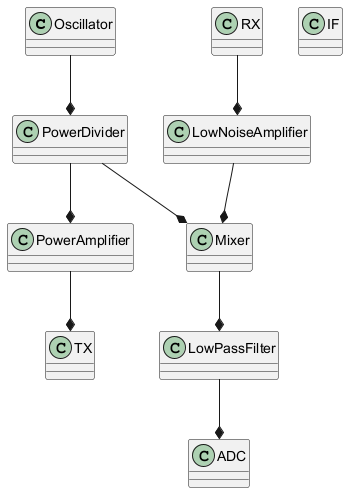

The diagram above was rendered by PlantUML. Its source (embedded in the PNG):
@startuml
class Oscillator
class PowerDivider
class PowerAmplifier
class TX
class Mixer
class LowNoiseAmplifier
class RX
class LowPassFilter
class ADC
class IF

Oscillator --* PowerDivider
PowerDivider --* PowerAmplifier
PowerAmplifier --* TX
PowerDivider --* Mixer
RX --* LowNoiseAmplifier
LowNoiseAmplifier --* Mixer
Mixer --* LowPassFilter
LowPassFilter --* ADC
@enduml